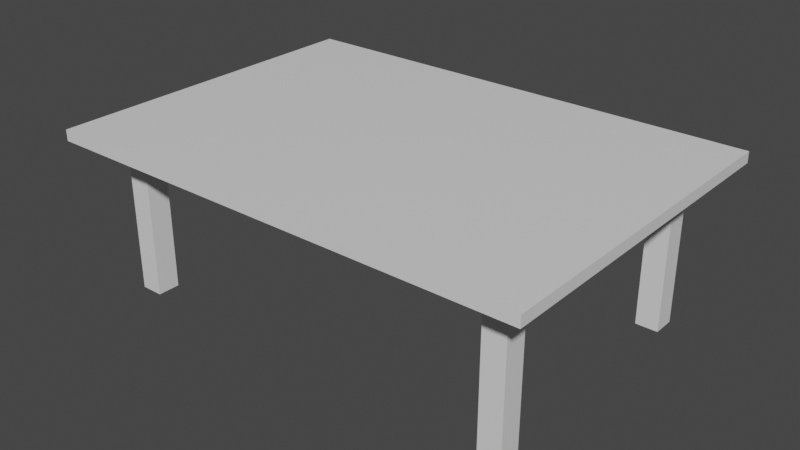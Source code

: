 # Source: meja.blend  (saved by Blender 2.83.20; exported with 4.5.12 LTS)
import bpy
from mathutils import Matrix  # noqa: F401  (used for matrix-valued properties, if any)

bpy.ops.wm.read_factory_settings(use_empty=True)
scene = bpy.context.scene
scene.name = 'Scene'

# ---- collections
col_collection = bpy.data.collections.new('Collection'); scene.collection.children.link(col_collection)

# ---- materials (node trees are filled in below, after node groups)
mat_material = bpy.data.materials.new('Material')
mat_material.alpha_threshold = 0.0
mat_material.use_transparent_shadow = False
mat_material.line_color = (0.0, 0.0, 0.0, 1.0)

# ---- material node trees
mat_material.use_nodes = True; mat_material.node_tree.nodes.clear()
_N = mat_material.node_tree.nodes; _L = mat_material.node_tree.links
n0 = _N.new('ShaderNodeOutputMaterial'); n0.name = 'Material Output'; n0.location = (300, 300)
n1 = _N.new('ShaderNodeBsdfPrincipled'); n1.name = 'Principled BSDF'; n1.location = (10, 300)
n1.distribution = 'GGX'
n1.subsurface_method = 'BURLEY'
n1.inputs[2].default_value = 0.4
n1.inputs[3].default_value = 1.45
n1.inputs[27].default_value = (0.0, 0.0, 0.0, 1.0)
n1.inputs[28].default_value = 1.0
_L.new(n1.outputs[0], n0.inputs[0])
n0.is_active_output = True

# ---- world
world_world = bpy.data.worlds.new('World'); scene.world = world_world
world_world.use_nodes = True; world_world.node_tree.nodes.clear()
_N = world_world.node_tree.nodes; _L = world_world.node_tree.links
n0 = _N.new('ShaderNodeOutputWorld'); n0.name = 'World Output'; n0.location = (300, 300)
n1 = _N.new('ShaderNodeBackground'); n1.name = 'Background'; n1.location = (10, 300)
n1.inputs[0].default_value = (0.05088, 0.05088, 0.05088, 1.0)
_L.new(n1.outputs[0], n0.inputs[0])
n0.is_active_output = True
world_world.color = (0.05088, 0.05088, 0.05088)
world_world.use_sun_shadow = False
world_world.sun_shadow_jitter_overblur = 0.0

# ---- meshes
me_cube = bpy.data.meshes.new('Cube')
me_cube.from_pydata([(-0.8579, -0.7766, -3.101), (-0.8579, -0.7766, -31.96), (-0.8579, -0.645, -3.101), (-0.8579, -0.645, -31.96), (-1.0, -1.0, -1.499), (-1.0, -1.0, -3.499), (0.0, -1.0, -1.499), (0.0, -1.0, -3.499), (-0.7654, -0.7766, -31.96), (-0.7654, -0.7766, -3.101), (-0.7654, -0.645, -31.96), (-0.7654, -0.645, -3.101), (-1.0, 0.0, -3.499), (-1.0, 0.0, -1.499), (0.0, 0.0, -3.499), (0.0, 0.0, -1.499)], [], [(15, 13, 4, 6), (7, 6, 4, 5), (3, 2, 11, 10), (3, 10, 8, 1), (1, 0, 2, 3), (12, 14, 7, 5), (8, 9, 0, 1), (10, 11, 9, 8), (11, 2, 0, 9), (5, 4, 13, 12)])
_uv = me_cube.uv_layers.new(name='UVMap')
_uv.uv.foreach_set('vector', [0.75, 0.625, 0.875, 0.625, 0.875, 0.75, 0.75, 0.75, 0.375, 0.875, 0.625, 0.875, 0.625, 1.0, 0.375, 1.0, 0.375, 0.0, 0.625, 0.0, 0.625, 0.25, 0.375, 0.25, 0.375, 0.25, 0.625, 0.25, 0.625, 0.5, 0.375, 0.5, 0.375, 0.5, 0.625, 0.5, 0.625, 0.75, 0.375, 0.75, 0.125, 0.625, 0.25, 0.625, 0.25, 0.75, 0.125, 0.75, 0.375, 0.75, 0.625, 0.75, 0.625, 1.0, 0.375, 1.0, 0.125, 0.5, 0.375, 0.5, 0.375, 0.75, 0.125, 0.75, 0.625, 0.5, 0.875, 0.5, 0.875, 0.75, 0.625, 0.75, 0.375, 0.0, 0.625, 0.0, 0.625, 0.125, 0.375, 0.125])
me_cube.materials.append(mat_material)
me_cube.use_remesh_preserve_volume = False
me_cube.use_remesh_preserve_attributes = False
me_cube.use_mirror_vertex_groups = False
me_cube.update()

# ---- objects
ob_meja = bpy.data.objects.new('Meja', me_cube)

# ---- transforms, parenting, visibility, modifiers, constraints
ob_meja.location = (0.0, 0.0, 3.284)
ob_meja.scale = (4.571, 3.214, 0.1021)
ob_meja.lock_rotations_4d = False
ob_meja.empty_display_type = 'ARROWS'
ob_meja.lineart.crease_threshold = 0.0
_m = ob_meja.modifiers.new('Mirror', 'MIRROR')
_m.use_clip = True
_m = ob_meja.modifiers.new('Mirror.001', 'MIRROR')
_m.use_axis = (False, True, False)

# ---- collection membership
col_collection.objects.link(ob_meja)

# ---- scene / render settings (as saved in the file)
scene.frame_start = 1; scene.frame_end = 250; scene.frame_set(1)
scene.render.engine = 'BLENDER_EEVEE_NEXT'
scene.cycles.use_denoising = False
scene.cycles.samples = 128
scene.cycles.sampling_pattern = 'TABULATED_SOBOL'
scene.cycles.use_adaptive_sampling = False
scene.cycles.use_light_tree = False
scene.view_settings.view_transform = 'Filmic'
bpy.context.view_layer.update()

# ---- added for rendering (the .blend has no active camera and no usable light): camera, sun
cam_auto = bpy.data.cameras.new('AutoCamera')
cam_auto.lens = 50.0
cam_auto.sensor_width = 36.0
cam_auto.clip_end = 1000.0
ob_auto_camera = bpy.data.objects.new('AutoCamera', cam_auto)
scene.collection.objects.link(ob_auto_camera)
ob_auto_camera.location = (10.7327, -12.8793, 10.1626)
ob_auto_camera.rotation_euler = (1.09748, -7.21219e-08, 0.694738)
scene.camera = ob_auto_camera
light_auto_sun = bpy.data.lights.new('AutoSun', 'SUN')
light_auto_sun.energy = 3.0
light_auto_sun.angle = 0.0523599
ob_auto_sun = bpy.data.objects.new('AutoSun', light_auto_sun)
scene.collection.objects.link(ob_auto_sun)
ob_auto_sun.rotation_euler = (0.872665, 0.174533, 0.523599)
bpy.context.view_layer.update()
